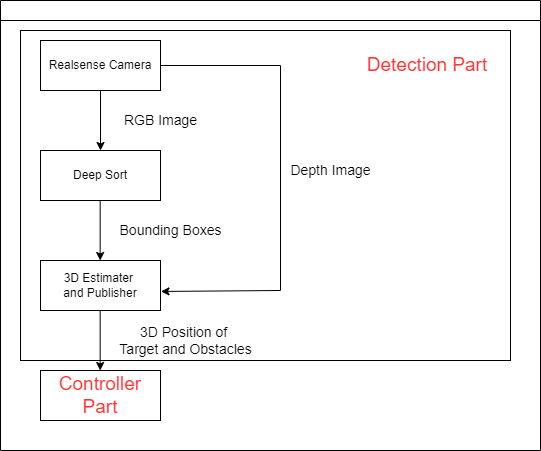

The diagram above was exported from draw.io. Its source (the exported page's mxGraphModel, read from the mxfile embedded in the PNG):
<mxGraphModel dx="1327" dy="1056" grid="1" gridSize="10" guides="1" tooltips="1" connect="1" arrows="1" fold="1" page="1" pageScale="1" pageWidth="827" pageHeight="1169" math="0" shadow="0">
  <root>
    <mxCell id="0" />
    <mxCell id="1" parent="0" />
    <mxCell id="pZQaORlkqkXgb0r6rNpJ-25" value="" style="rounded=0;whiteSpace=wrap;html=1;fontSize=14;" parent="1" vertex="1">
      <mxGeometry x="70" y="120" width="490" height="330" as="geometry" />
    </mxCell>
    <mxCell id="dNxyNK7c78bLwvsdeMH5-11" value="" style="swimlane;html=1;startSize=20;horizontal=1;containerType=tree;glass=0;" parent="1" vertex="1">
      <mxGeometry x="50" y="90" width="540" height="450" as="geometry" />
    </mxCell>
    <mxCell id="pZQaORlkqkXgb0r6rNpJ-1" value="Realsense Camera" style="rounded=0;whiteSpace=wrap;html=1;" parent="dNxyNK7c78bLwvsdeMH5-11" vertex="1">
      <mxGeometry x="40" y="40" width="120" height="50" as="geometry" />
    </mxCell>
    <mxCell id="pZQaORlkqkXgb0r6rNpJ-2" value="Deep Sort" style="rounded=0;whiteSpace=wrap;html=1;" parent="dNxyNK7c78bLwvsdeMH5-11" vertex="1">
      <mxGeometry x="40" y="150" width="120" height="50" as="geometry" />
    </mxCell>
    <mxCell id="pZQaORlkqkXgb0r6rNpJ-3" style="edgeStyle=orthogonalEdgeStyle;rounded=0;orthogonalLoop=1;jettySize=auto;html=1;exitX=0.5;exitY=1;exitDx=0;exitDy=0;" parent="dNxyNK7c78bLwvsdeMH5-11" source="pZQaORlkqkXgb0r6rNpJ-1" target="pZQaORlkqkXgb0r6rNpJ-1" edge="1">
      <mxGeometry relative="1" as="geometry" />
    </mxCell>
    <mxCell id="pZQaORlkqkXgb0r6rNpJ-7" value="3D Estimater &lt;br&gt;and Publisher" style="rounded=0;whiteSpace=wrap;html=1;" parent="dNxyNK7c78bLwvsdeMH5-11" vertex="1">
      <mxGeometry x="40" y="260" width="120" height="50" as="geometry" />
    </mxCell>
    <mxCell id="pZQaORlkqkXgb0r6rNpJ-8" value="&lt;font style=&quot;font-size: 19px;&quot; color=&quot;#ff3333&quot;&gt;Controller Part&lt;/font&gt;" style="rounded=0;whiteSpace=wrap;html=1;" parent="dNxyNK7c78bLwvsdeMH5-11" vertex="1">
      <mxGeometry x="40" y="370" width="120" height="50" as="geometry" />
    </mxCell>
    <mxCell id="pZQaORlkqkXgb0r6rNpJ-9" value="" style="endArrow=classic;html=1;rounded=0;exitX=0.5;exitY=1;exitDx=0;exitDy=0;entryX=0.5;entryY=0;entryDx=0;entryDy=0;" parent="dNxyNK7c78bLwvsdeMH5-11" source="pZQaORlkqkXgb0r6rNpJ-1" target="pZQaORlkqkXgb0r6rNpJ-2" edge="1">
      <mxGeometry width="50" height="50" relative="1" as="geometry">
        <mxPoint x="420" y="310" as="sourcePoint" />
        <mxPoint x="470" y="260" as="targetPoint" />
      </mxGeometry>
    </mxCell>
    <mxCell id="pZQaORlkqkXgb0r6rNpJ-10" value="" style="endArrow=classic;html=1;rounded=0;exitX=0.5;exitY=1;exitDx=0;exitDy=0;entryX=0.5;entryY=0;entryDx=0;entryDy=0;" parent="dNxyNK7c78bLwvsdeMH5-11" edge="1">
      <mxGeometry width="50" height="50" relative="1" as="geometry">
        <mxPoint x="99.66" y="200" as="sourcePoint" />
        <mxPoint x="99.66" y="260" as="targetPoint" />
      </mxGeometry>
    </mxCell>
    <mxCell id="pZQaORlkqkXgb0r6rNpJ-19" value="" style="endArrow=classic;html=1;rounded=0;exitX=0.5;exitY=1;exitDx=0;exitDy=0;entryX=0.5;entryY=0;entryDx=0;entryDy=0;" parent="dNxyNK7c78bLwvsdeMH5-11" edge="1">
      <mxGeometry width="50" height="50" relative="1" as="geometry">
        <mxPoint x="99.65999999999985" y="310" as="sourcePoint" />
        <mxPoint x="99.65999999999985" y="370" as="targetPoint" />
      </mxGeometry>
    </mxCell>
    <mxCell id="pZQaORlkqkXgb0r6rNpJ-20" value="&lt;font style=&quot;font-size: 14px;&quot;&gt;RGB Image&lt;/font&gt;" style="text;html=1;align=center;verticalAlign=middle;resizable=0;points=[];autosize=1;strokeColor=none;fillColor=none;" parent="dNxyNK7c78bLwvsdeMH5-11" vertex="1">
      <mxGeometry x="115" y="110" width="90" height="20" as="geometry" />
    </mxCell>
    <mxCell id="pZQaORlkqkXgb0r6rNpJ-21" value="&lt;font style=&quot;font-size: 14px;&quot;&gt;Bounding Boxes&lt;/font&gt;" style="text;html=1;align=center;verticalAlign=middle;resizable=0;points=[];autosize=1;strokeColor=none;fillColor=none;rotation=0;" parent="dNxyNK7c78bLwvsdeMH5-11" vertex="1">
      <mxGeometry x="110" y="220" width="120" height="20" as="geometry" />
    </mxCell>
    <mxCell id="pZQaORlkqkXgb0r6rNpJ-22" value="&lt;font style=&quot;font-size: 14px;&quot;&gt;3D Position of &lt;br&gt;Target and Obstacles&lt;/font&gt;" style="text;html=1;align=center;verticalAlign=middle;resizable=0;points=[];autosize=1;strokeColor=none;fillColor=none;rotation=0;" parent="dNxyNK7c78bLwvsdeMH5-11" vertex="1">
      <mxGeometry x="110" y="320" width="150" height="40" as="geometry" />
    </mxCell>
    <mxCell id="pZQaORlkqkXgb0r6rNpJ-24" value="Depth Image" style="text;html=1;align=center;verticalAlign=middle;resizable=0;points=[];autosize=1;strokeColor=none;fillColor=none;fontSize=14;" parent="dNxyNK7c78bLwvsdeMH5-11" vertex="1">
      <mxGeometry x="280" y="160" width="100" height="20" as="geometry" />
    </mxCell>
    <mxCell id="pZQaORlkqkXgb0r6rNpJ-27" value="&lt;font color=&quot;#ff3333&quot; style=&quot;font-size: 19px;&quot;&gt;Detection Part&lt;/font&gt;" style="text;html=1;strokeColor=none;fillColor=none;align=center;verticalAlign=middle;whiteSpace=wrap;rounded=0;fontSize=14;" parent="dNxyNK7c78bLwvsdeMH5-11" vertex="1">
      <mxGeometry x="364" y="50" width="126" height="30" as="geometry" />
    </mxCell>
    <mxCell id="pZQaORlkqkXgb0r6rNpJ-23" value="" style="endArrow=classic;html=1;rounded=0;fontSize=14;entryX=1.004;entryY=0.619;entryDx=0;entryDy=0;entryPerimeter=0;" parent="1" target="pZQaORlkqkXgb0r6rNpJ-7" edge="1">
      <mxGeometry width="50" height="50" relative="1" as="geometry">
        <mxPoint x="210" y="155" as="sourcePoint" />
        <mxPoint x="510" y="330" as="targetPoint" />
        <Array as="points">
          <mxPoint x="330" y="155" />
          <mxPoint x="330" y="380" />
        </Array>
      </mxGeometry>
    </mxCell>
  </root>
</mxGraphModel>